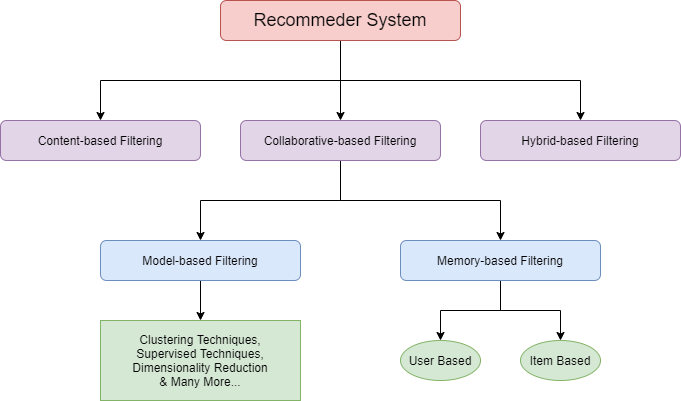

The diagram above was exported from draw.io. Its source (the exported page's mxGraphModel, read from the mxfile embedded in the PNG):
<mxGraphModel dx="852" dy="494" grid="1" gridSize="10" guides="1" tooltips="1" connect="1" arrows="1" fold="1" page="1" pageScale="1" pageWidth="827" pageHeight="1169" math="0" shadow="0">
  <root>
    <mxCell id="0" />
    <mxCell id="1" parent="0" />
    <mxCell id="nOSkqNTEntqL_Ekf9BTl-7" style="edgeStyle=orthogonalEdgeStyle;rounded=0;orthogonalLoop=1;jettySize=auto;html=1;entryX=0.5;entryY=0;entryDx=0;entryDy=0;" parent="1" source="nOSkqNTEntqL_Ekf9BTl-1" target="nOSkqNTEntqL_Ekf9BTl-3" edge="1">
      <mxGeometry relative="1" as="geometry" />
    </mxCell>
    <mxCell id="nOSkqNTEntqL_Ekf9BTl-8" style="edgeStyle=orthogonalEdgeStyle;rounded=0;orthogonalLoop=1;jettySize=auto;html=1;entryX=0.5;entryY=0;entryDx=0;entryDy=0;" parent="1" source="nOSkqNTEntqL_Ekf9BTl-1" target="nOSkqNTEntqL_Ekf9BTl-2" edge="1">
      <mxGeometry relative="1" as="geometry">
        <Array as="points">
          <mxPoint x="420" y="120" />
          <mxPoint x="180" y="120" />
        </Array>
      </mxGeometry>
    </mxCell>
    <mxCell id="nOSkqNTEntqL_Ekf9BTl-9" style="edgeStyle=orthogonalEdgeStyle;rounded=0;orthogonalLoop=1;jettySize=auto;html=1;" parent="1" source="nOSkqNTEntqL_Ekf9BTl-1" target="nOSkqNTEntqL_Ekf9BTl-4" edge="1">
      <mxGeometry relative="1" as="geometry">
        <Array as="points">
          <mxPoint x="420" y="120" />
          <mxPoint x="660" y="120" />
        </Array>
      </mxGeometry>
    </mxCell>
    <mxCell id="nOSkqNTEntqL_Ekf9BTl-1" value="&lt;font style=&quot;font-size: 18px&quot;&gt;Recommeder System&lt;/font&gt;" style="rounded=1;whiteSpace=wrap;html=1;fillColor=#f8cecc;strokeColor=#b85450;" parent="1" vertex="1">
      <mxGeometry x="300" y="40" width="240" height="40" as="geometry" />
    </mxCell>
    <mxCell id="nOSkqNTEntqL_Ekf9BTl-2" value="Content-based Filtering" style="rounded=1;whiteSpace=wrap;html=1;fillColor=#e1d5e7;strokeColor=#9673a6;" parent="1" vertex="1">
      <mxGeometry x="80" y="160" width="200" height="40" as="geometry" />
    </mxCell>
    <mxCell id="nOSkqNTEntqL_Ekf9BTl-10" style="edgeStyle=orthogonalEdgeStyle;rounded=0;orthogonalLoop=1;jettySize=auto;html=1;entryX=0.5;entryY=0;entryDx=0;entryDy=0;" parent="1" source="nOSkqNTEntqL_Ekf9BTl-3" target="nOSkqNTEntqL_Ekf9BTl-5" edge="1">
      <mxGeometry relative="1" as="geometry" />
    </mxCell>
    <mxCell id="nOSkqNTEntqL_Ekf9BTl-11" style="edgeStyle=orthogonalEdgeStyle;rounded=0;orthogonalLoop=1;jettySize=auto;html=1;entryX=0.5;entryY=0;entryDx=0;entryDy=0;" parent="1" source="nOSkqNTEntqL_Ekf9BTl-3" target="nOSkqNTEntqL_Ekf9BTl-6" edge="1">
      <mxGeometry relative="1" as="geometry" />
    </mxCell>
    <mxCell id="nOSkqNTEntqL_Ekf9BTl-3" value="Collaborative-based Filtering" style="rounded=1;whiteSpace=wrap;html=1;fillColor=#e1d5e7;strokeColor=#9673a6;" parent="1" vertex="1">
      <mxGeometry x="320" y="160" width="200" height="40" as="geometry" />
    </mxCell>
    <mxCell id="nOSkqNTEntqL_Ekf9BTl-4" value="Hybrid-based Filtering" style="rounded=1;whiteSpace=wrap;html=1;fillColor=#e1d5e7;strokeColor=#9673a6;" parent="1" vertex="1">
      <mxGeometry x="560" y="160" width="200" height="40" as="geometry" />
    </mxCell>
    <mxCell id="nOSkqNTEntqL_Ekf9BTl-16" style="edgeStyle=orthogonalEdgeStyle;rounded=0;orthogonalLoop=1;jettySize=auto;html=1;entryX=0.5;entryY=0;entryDx=0;entryDy=0;" parent="1" source="nOSkqNTEntqL_Ekf9BTl-5" target="nOSkqNTEntqL_Ekf9BTl-12" edge="1">
      <mxGeometry relative="1" as="geometry" />
    </mxCell>
    <mxCell id="nOSkqNTEntqL_Ekf9BTl-5" value="Model-based Filtering" style="rounded=1;whiteSpace=wrap;html=1;fillColor=#dae8fc;strokeColor=#6c8ebf;" parent="1" vertex="1">
      <mxGeometry x="180" y="280" width="200" height="40" as="geometry" />
    </mxCell>
    <mxCell id="nOSkqNTEntqL_Ekf9BTl-19" style="edgeStyle=orthogonalEdgeStyle;rounded=0;orthogonalLoop=1;jettySize=auto;html=1;entryX=0.5;entryY=0;entryDx=0;entryDy=0;" parent="1" source="nOSkqNTEntqL_Ekf9BTl-6" target="nOSkqNTEntqL_Ekf9BTl-14" edge="1">
      <mxGeometry relative="1" as="geometry" />
    </mxCell>
    <mxCell id="nOSkqNTEntqL_Ekf9BTl-20" style="edgeStyle=orthogonalEdgeStyle;rounded=0;orthogonalLoop=1;jettySize=auto;html=1;entryX=0.5;entryY=0;entryDx=0;entryDy=0;" parent="1" source="nOSkqNTEntqL_Ekf9BTl-6" target="nOSkqNTEntqL_Ekf9BTl-15" edge="1">
      <mxGeometry relative="1" as="geometry" />
    </mxCell>
    <mxCell id="nOSkqNTEntqL_Ekf9BTl-6" value="Memory-based Filtering" style="rounded=1;whiteSpace=wrap;html=1;fillColor=#dae8fc;strokeColor=#6c8ebf;" parent="1" vertex="1">
      <mxGeometry x="480" y="280" width="200" height="40" as="geometry" />
    </mxCell>
    <mxCell id="nOSkqNTEntqL_Ekf9BTl-12" value="&lt;div&gt;&lt;span&gt;Clustering Techniques,&lt;/span&gt;&lt;/div&gt;&lt;div&gt;Supervised Techniques,&lt;/div&gt;&lt;div&gt;Dimensionality Reduction&lt;/div&gt;&lt;div&gt;&amp;amp; Many More...&lt;/div&gt;" style="rounded=0;whiteSpace=wrap;html=1;fillColor=#d5e8d4;strokeColor=#82b366;align=center;" parent="1" vertex="1">
      <mxGeometry x="180" y="360" width="200" height="80" as="geometry" />
    </mxCell>
    <mxCell id="nOSkqNTEntqL_Ekf9BTl-14" value="User Based" style="ellipse;whiteSpace=wrap;html=1;fillColor=#d5e8d4;strokeColor=#82b366;" parent="1" vertex="1">
      <mxGeometry x="480" y="380" width="80" height="40" as="geometry" />
    </mxCell>
    <mxCell id="nOSkqNTEntqL_Ekf9BTl-15" value="Item Based" style="ellipse;whiteSpace=wrap;html=1;fillColor=#d5e8d4;strokeColor=#82b366;" parent="1" vertex="1">
      <mxGeometry x="600" y="380" width="80" height="40" as="geometry" />
    </mxCell>
  </root>
</mxGraphModel>